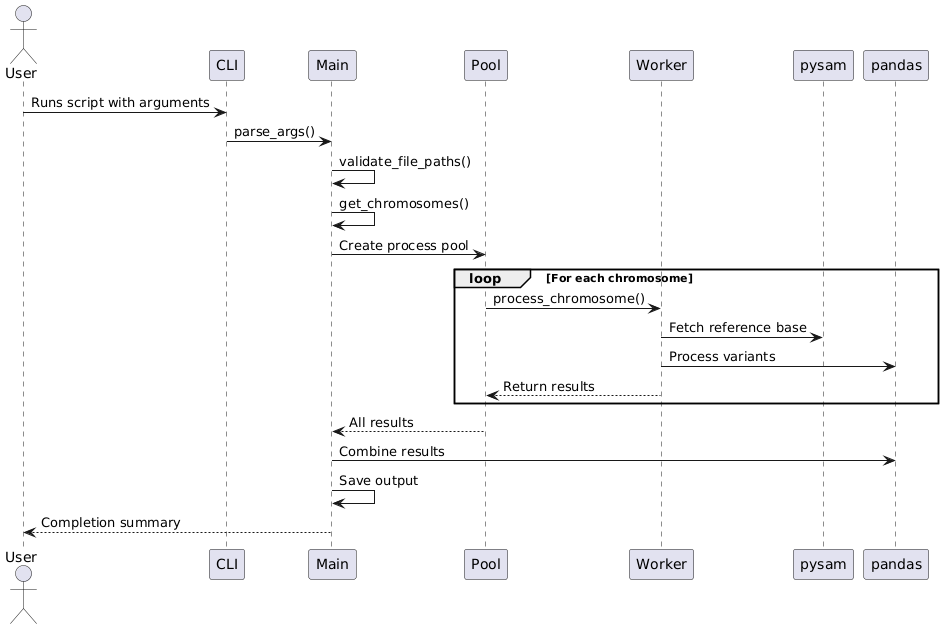

The diagram above was rendered by PlantUML. Its source (embedded in the PNG):
@startuml
actor User
participant "CLI" as cli
participant "Main" as main
participant "Pool" as pool
participant "Worker" as worker
participant "pysam" as pysam
participant "pandas" as pandas

User -> cli : Runs script with arguments
cli -> main : parse_args()
main -> main : validate_file_paths()
main -> main : get_chromosomes()
main -> pool : Create process pool
loop For each chromosome
  pool -> worker : process_chromosome()
  worker -> pysam : Fetch reference base
  worker -> pandas : Process variants
  worker --> pool : Return results
end
pool --> main : All results
main -> pandas : Combine results
main -> main : Save output
main --> User : Completion summary
@enduml